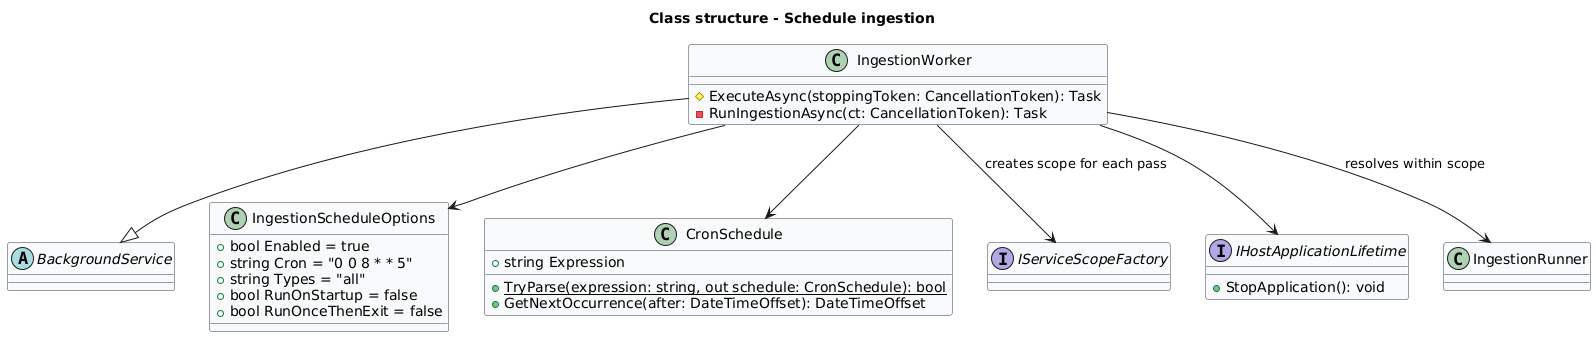

The diagram above was rendered by PlantUML. Its source (embedded in the PNG):
@startuml
skinparam backgroundColor #FFFFFF
skinparam shadowing false
skinparam defaultFontName Arial
skinparam classBackgroundColor #F9FAFB
skinparam classBorderColor #344054
title Class structure - Schedule ingestion
abstract class BackgroundService
class IngestionWorker {
 #ExecuteAsync(stoppingToken: CancellationToken): Task
 -RunIngestionAsync(ct: CancellationToken): Task
}
class IngestionScheduleOptions {
 +bool Enabled = true
 +string Cron = "0 0 8 * * 5"
 +string Types = "all"
 +bool RunOnStartup = false
 +bool RunOnceThenExit = false
}
class CronSchedule {
 +string Expression
 +{static} TryParse(expression: string, out schedule: CronSchedule): bool
 +GetNextOccurrence(after: DateTimeOffset): DateTimeOffset
}
interface IServiceScopeFactory
interface IHostApplicationLifetime {
 +StopApplication(): void
}
class IngestionRunner
IngestionWorker --|> BackgroundService
IngestionWorker --> IngestionScheduleOptions
IngestionWorker --> CronSchedule
IngestionWorker --> IServiceScopeFactory : creates scope for each pass
IngestionWorker --> IngestionRunner : resolves within scope
IngestionWorker --> IHostApplicationLifetime
@enduml